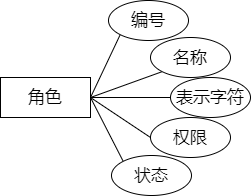

The diagram above was exported from draw.io. Its source (the exported page's mxGraphModel, read from the mxfile embedded in the PNG):
<mxGraphModel dx="1050" dy="547" grid="1" gridSize="10" guides="1" tooltips="1" connect="1" arrows="1" fold="1" page="1" pageScale="1" pageWidth="827" pageHeight="1169" math="0" shadow="0">
  <root>
    <mxCell id="0" />
    <mxCell id="1" parent="0" />
    <mxCell id="lzMO9NDI19_Yc0QeESg0-1" style="rounded=0;orthogonalLoop=1;jettySize=auto;html=1;exitX=1;exitY=0.5;exitDx=0;exitDy=0;entryX=0;entryY=1;entryDx=0;entryDy=0;endArrow=none;endFill=0;" edge="1" parent="1" source="lzMO9NDI19_Yc0QeESg0-6" target="lzMO9NDI19_Yc0QeESg0-7">
      <mxGeometry relative="1" as="geometry" />
    </mxCell>
    <mxCell id="lzMO9NDI19_Yc0QeESg0-2" style="rounded=0;orthogonalLoop=1;jettySize=auto;html=1;exitX=1;exitY=0.5;exitDx=0;exitDy=0;entryX=0;entryY=1;entryDx=0;entryDy=0;endArrow=none;endFill=0;" edge="1" parent="1" source="lzMO9NDI19_Yc0QeESg0-6" target="lzMO9NDI19_Yc0QeESg0-8">
      <mxGeometry relative="1" as="geometry" />
    </mxCell>
    <mxCell id="lzMO9NDI19_Yc0QeESg0-3" style="rounded=0;orthogonalLoop=1;jettySize=auto;html=1;exitX=1;exitY=0.5;exitDx=0;exitDy=0;entryX=0;entryY=0.5;entryDx=0;entryDy=0;endArrow=none;endFill=0;" edge="1" parent="1" source="lzMO9NDI19_Yc0QeESg0-6" target="lzMO9NDI19_Yc0QeESg0-9">
      <mxGeometry relative="1" as="geometry" />
    </mxCell>
    <mxCell id="lzMO9NDI19_Yc0QeESg0-4" style="rounded=0;orthogonalLoop=1;jettySize=auto;html=1;exitX=1;exitY=0.5;exitDx=0;exitDy=0;entryX=0;entryY=0.5;entryDx=0;entryDy=0;endArrow=none;endFill=0;" edge="1" parent="1" source="lzMO9NDI19_Yc0QeESg0-6" target="lzMO9NDI19_Yc0QeESg0-10">
      <mxGeometry relative="1" as="geometry" />
    </mxCell>
    <mxCell id="lzMO9NDI19_Yc0QeESg0-5" style="rounded=0;orthogonalLoop=1;jettySize=auto;html=1;exitX=1;exitY=0.5;exitDx=0;exitDy=0;entryX=0;entryY=0;entryDx=0;entryDy=0;endArrow=none;endFill=0;" edge="1" parent="1" source="lzMO9NDI19_Yc0QeESg0-6" target="lzMO9NDI19_Yc0QeESg0-11">
      <mxGeometry relative="1" as="geometry" />
    </mxCell>
    <mxCell id="lzMO9NDI19_Yc0QeESg0-6" value="角色" style="rounded=0;whiteSpace=wrap;html=1;fontSize=17;fontStyle=0" vertex="1" parent="1">
      <mxGeometry x="260" y="240" width="90" height="40" as="geometry" />
    </mxCell>
    <mxCell id="lzMO9NDI19_Yc0QeESg0-7" value="编号" style="ellipse;whiteSpace=wrap;html=1;fontSize=17;fontStyle=0" vertex="1" parent="1">
      <mxGeometry x="368" y="163" width="80" height="40" as="geometry" />
    </mxCell>
    <mxCell id="lzMO9NDI19_Yc0QeESg0-8" value="名称" style="ellipse;whiteSpace=wrap;html=1;fontSize=17;fontStyle=0" vertex="1" parent="1">
      <mxGeometry x="410" y="200" width="80" height="40" as="geometry" />
    </mxCell>
    <mxCell id="lzMO9NDI19_Yc0QeESg0-9" value="表示字符" style="ellipse;whiteSpace=wrap;html=1;fontSize=17;fontStyle=0" vertex="1" parent="1">
      <mxGeometry x="430" y="240" width="80" height="40" as="geometry" />
    </mxCell>
    <mxCell id="lzMO9NDI19_Yc0QeESg0-10" value="权限" style="ellipse;whiteSpace=wrap;html=1;fontSize=17;fontStyle=0" vertex="1" parent="1">
      <mxGeometry x="410" y="280" width="80" height="40" as="geometry" />
    </mxCell>
    <mxCell id="lzMO9NDI19_Yc0QeESg0-11" value="状态" style="ellipse;whiteSpace=wrap;html=1;fontSize=17;fontStyle=0" vertex="1" parent="1">
      <mxGeometry x="371" y="318" width="80" height="40" as="geometry" />
    </mxCell>
  </root>
</mxGraphModel>